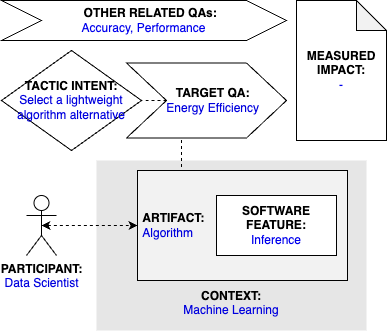

The diagram above was exported from draw.io. Its source (the exported page's mxGraphModel, read from the mxfile embedded in the PNG):
<mxGraphModel dx="1541" dy="897" grid="1" gridSize="10" guides="1" tooltips="1" connect="1" arrows="1" fold="1" page="1" pageScale="1" pageWidth="827" pageHeight="1169" math="0" shadow="0">
  <root>
    <mxCell id="0" />
    <mxCell id="1" parent="0" />
    <mxCell id="qT-0_r0VVRt_dCbUm55m-2" value="&lt;b&gt;PARTICIPANT:&lt;/b&gt;&lt;br&gt;&lt;font color=&quot;#0000de&quot;&gt;Data Scientist&lt;/font&gt;" style="shape=umlActor;verticalLabelPosition=bottom;verticalAlign=top;html=1;outlineConnect=0;" parent="1" vertex="1">
      <mxGeometry x="185" y="225" width="30" height="60" as="geometry" />
    </mxCell>
    <mxCell id="qT-0_r0VVRt_dCbUm55m-3" value="&lt;br&gt;&lt;br&gt;&lt;br&gt;&lt;br&gt;&lt;br&gt;&lt;br&gt;&lt;br&gt;&lt;br&gt;&lt;b&gt;&lt;font color=&quot;#000000&quot;&gt;CONTEXT:&lt;/font&gt;&lt;/b&gt;&lt;br&gt;Machine Learning" style="rounded=0;whiteSpace=wrap;html=1;fontColor=#0000DE;fillColor=#E6E6E6;strokeColor=none;" parent="1" vertex="1">
      <mxGeometry x="255" y="190" width="270" height="170" as="geometry" />
    </mxCell>
    <mxCell id="0PLh7_-vrQbvHsDU2Hkp-3" style="edgeStyle=orthogonalEdgeStyle;rounded=0;orthogonalLoop=1;jettySize=auto;html=1;exitX=0.25;exitY=0;exitDx=0;exitDy=0;entryX=0.344;entryY=0.988;entryDx=0;entryDy=0;entryPerimeter=0;endArrow=none;endFill=0;dashed=1;" parent="1" source="qT-0_r0VVRt_dCbUm55m-4" target="qT-0_r0VVRt_dCbUm55m-9" edge="1">
      <mxGeometry relative="1" as="geometry" />
    </mxCell>
    <mxCell id="qT-0_r0VVRt_dCbUm55m-4" value="&lt;b&gt;&lt;font color=&quot;#000000&quot;&gt;&amp;nbsp;ARTIFACT:&lt;br&gt;&lt;/font&gt;&lt;/b&gt;&amp;nbsp;Algorithm" style="rounded=0;whiteSpace=wrap;html=1;fontColor=#0000DE;fillColor=#F2F2F2;align=left;" parent="1" vertex="1">
      <mxGeometry x="296" y="200" width="210" height="110" as="geometry" />
    </mxCell>
    <mxCell id="qT-0_r0VVRt_dCbUm55m-5" style="edgeStyle=orthogonalEdgeStyle;rounded=0;orthogonalLoop=1;jettySize=auto;html=1;exitX=0.5;exitY=0.5;exitDx=0;exitDy=0;exitPerimeter=0;entryX=0;entryY=0.5;entryDx=0;entryDy=0;fontColor=#0000DE;startArrow=classic;startFill=1;dashed=1;" parent="1" source="qT-0_r0VVRt_dCbUm55m-2" target="qT-0_r0VVRt_dCbUm55m-4" edge="1">
      <mxGeometry relative="1" as="geometry" />
    </mxCell>
    <mxCell id="qT-0_r0VVRt_dCbUm55m-7" value="&lt;b&gt;SOFTWARE&lt;br&gt;FEATURE:&lt;br&gt;&lt;/b&gt;&lt;font color=&quot;#0000ed&quot;&gt;Inference&lt;/font&gt;" style="rounded=0;whiteSpace=wrap;html=1;fontColor=#000000;fillColor=#FFFFFF;" parent="1" vertex="1">
      <mxGeometry x="375" y="225" width="120" height="60" as="geometry" />
    </mxCell>
    <mxCell id="qT-0_r0VVRt_dCbUm55m-8" value="&lt;b&gt;&lt;font color=&quot;#000000&quot;&gt;TACTIC INTENT:&lt;/font&gt;&lt;/b&gt;&lt;br&gt;&lt;div&gt;Select a lightweight algorithm alternative&lt;/div&gt;" style="rhombus;whiteSpace=wrap;html=1;fontColor=#0000DE;fillColor=#FFFFFF;" parent="1" vertex="1">
      <mxGeometry x="160" y="80" width="140" height="100" as="geometry" />
    </mxCell>
    <mxCell id="0PLh7_-vrQbvHsDU2Hkp-4" style="edgeStyle=orthogonalEdgeStyle;rounded=0;orthogonalLoop=1;jettySize=auto;html=1;exitX=0;exitY=0.5;exitDx=0;exitDy=0;entryX=1;entryY=0.5;entryDx=0;entryDy=0;dashed=1;endArrow=none;endFill=0;" parent="1" source="qT-0_r0VVRt_dCbUm55m-9" target="qT-0_r0VVRt_dCbUm55m-8" edge="1">
      <mxGeometry relative="1" as="geometry" />
    </mxCell>
    <mxCell id="qT-0_r0VVRt_dCbUm55m-9" value="&lt;b&gt;&amp;nbsp; &amp;nbsp; TARGET QA:&lt;/b&gt;&lt;br&gt;&lt;font color=&quot;#0000de&quot;&gt;&amp;nbsp; &amp;nbsp; Energy Efficiency&lt;/font&gt;" style="shape=step;perimeter=stepPerimeter;whiteSpace=wrap;html=1;fixedSize=1;fontColor=#000000;fillColor=#FFFFFF;size=40;" parent="1" vertex="1">
      <mxGeometry x="285" y="92.5" width="160" height="75" as="geometry" />
    </mxCell>
    <mxCell id="0PLh7_-vrQbvHsDU2Hkp-1" value="&lt;b&gt;&amp;nbsp; &amp;nbsp; OTHER RELATED QAs:&lt;br&gt;&lt;/b&gt;&lt;font color=&quot;#0000ed&quot;&gt;Accuracy, Performance&lt;/font&gt;" style="shape=step;perimeter=stepPerimeter;whiteSpace=wrap;html=1;fixedSize=1;fontColor=#000000;fillColor=#FFFFFF;size=40;" parent="1" vertex="1">
      <mxGeometry x="160" y="30" width="285" height="40" as="geometry" />
    </mxCell>
    <mxCell id="0PLh7_-vrQbvHsDU2Hkp-2" value="&lt;b&gt;MEASURED&lt;/b&gt;&lt;br&gt;&lt;b&gt;IMPACT:&lt;/b&gt;&lt;br&gt;&lt;font color=&quot;#0000ed&quot;&gt;-&lt;/font&gt;" style="shape=note;whiteSpace=wrap;html=1;backgroundOutline=1;darkOpacity=0.05;" parent="1" vertex="1">
      <mxGeometry x="455" y="30" width="90" height="140" as="geometry" />
    </mxCell>
  </root>
</mxGraphModel>